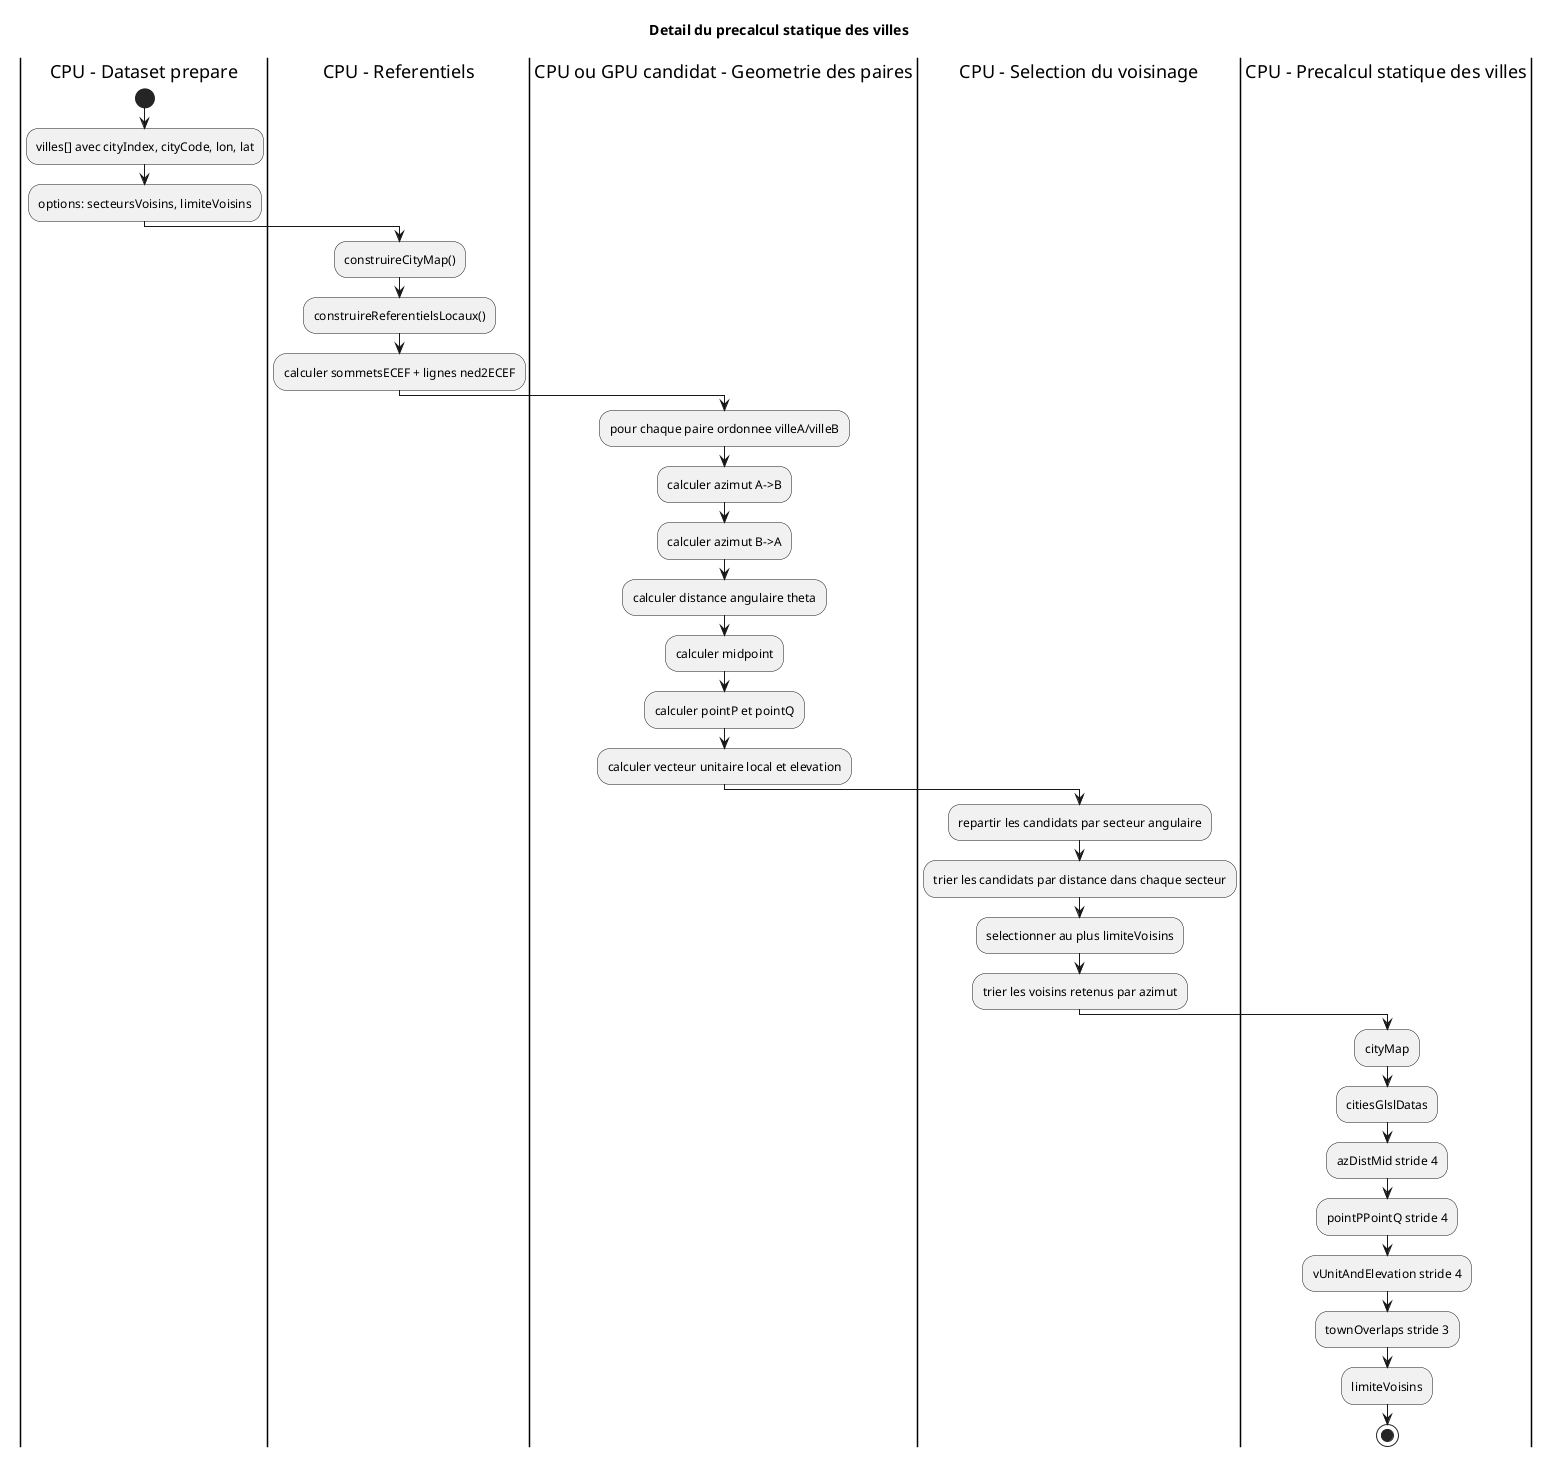

The diagram above was rendered by PlantUML. Its source (embedded in the PNG):
@startuml
title Detail du precalcul statique des villes

|CPU - Dataset prepare|
start
:villes[] avec cityIndex, cityCode, lon, lat;
:options: secteursVoisins, limiteVoisins;

|CPU - Referentiels|
:construireCityMap();
:construireReferentielsLocaux();
:calculer sommetsECEF + lignes ned2ECEF;

|CPU ou GPU candidat - Geometrie des paires|
:pour chaque paire ordonnee villeA/villeB;
:calculer azimut A->B;
:calculer azimut B->A;
:calculer distance angulaire theta;
:calculer midpoint;
:calculer pointP et pointQ;
:calculer vecteur unitaire local et elevation;

|CPU - Selection du voisinage|
:repartir les candidats par secteur angulaire;
:trier les candidats par distance dans chaque secteur;
:selectionner au plus limiteVoisins;
:trier les voisins retenus par azimut;

|CPU - Precalcul statique des villes|
:cityMap;
:citiesGlslDatas;
:azDistMid stride 4;
:pointPPointQ stride 4;
:vUnitAndElevation stride 4;
:townOverlaps stride 3;
:limiteVoisins;
stop
@enduml